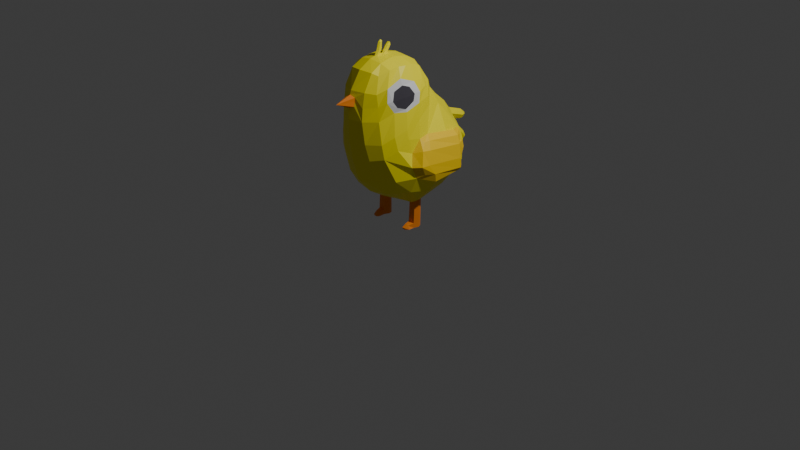 # Source: chick1.blend  (saved by Blender 4.0.36; exported with 4.5.12 LTS)
import bpy
from mathutils import Matrix  # noqa: F401  (used for matrix-valued properties, if any)

bpy.ops.wm.read_factory_settings(use_empty=True)
scene = bpy.context.scene
scene.name = 'Scene'

# ---- collections
col_collection = bpy.data.collections.new('Collection'); scene.collection.children.link(col_collection)

# ---- materials (node trees are filled in below, after node groups)
mat_chick_yellow = bpy.data.materials.new('chick_yellow')
mat_chick_yellow.alpha_threshold = 0.0
mat_chick_yellow.use_transparent_shadow = False
mat_chick_yellow.roughness = 0.5
mat_chick_yellow.line_color = (0.0, 0.0, 0.0, 1.0)
mat_chick_black = bpy.data.materials.new('chick_black')
mat_chick_black.use_transparent_shadow = False
mat_chick_white = bpy.data.materials.new('chick_white')
mat_chick_white.use_transparent_shadow = False
mat_chick_orange = bpy.data.materials.new('chick_orange')
mat_chick_orange.use_transparent_shadow = False
mat_chick_darkyellow = bpy.data.materials.new('chick_darkyellow')
mat_chick_darkyellow.use_transparent_shadow = False

# ---- material node trees
mat_chick_yellow.use_nodes = True; mat_chick_yellow.node_tree.nodes.clear()
_N = mat_chick_yellow.node_tree.nodes; _L = mat_chick_yellow.node_tree.links
n0 = _N.new('ShaderNodeOutputMaterial'); n0.name = 'Material Output'; n0.location = (300, 300)
n1 = _N.new('ShaderNodeBsdfPrincipled'); n1.name = 'Principled BSDF'; n1.location = (10, 300)
n1.inputs[0].default_value = (1.0, 0.8879, 0.0, 1.0)
n1.inputs[3].default_value = 1.45
_L.new(n1.outputs[0], n0.inputs[0])
n0.is_active_output = True
mat_chick_black.use_nodes = True; mat_chick_black.node_tree.nodes.clear()
_N = mat_chick_black.node_tree.nodes; _L = mat_chick_black.node_tree.links
n0 = _N.new('ShaderNodeBsdfPrincipled'); n0.name = 'Principled BSDF'; n0.location = (10, 300)
n0.inputs[0].default_value = (0.06126, 0.05613, 0.07036, 1.0)
n0.inputs[3].default_value = 1.45
n1 = _N.new('ShaderNodeOutputMaterial'); n1.name = 'Material Output'; n1.location = (300, 300)
_L.new(n0.outputs[0], n1.inputs[0])
n1.is_active_output = True
mat_chick_white.use_nodes = True; mat_chick_white.node_tree.nodes.clear()
_N = mat_chick_white.node_tree.nodes; _L = mat_chick_white.node_tree.links
n0 = _N.new('ShaderNodeBsdfPrincipled'); n0.name = 'Principled BSDF'; n0.location = (10, 300)
n0.inputs[3].default_value = 1.45
n1 = _N.new('ShaderNodeOutputMaterial'); n1.name = 'Material Output'; n1.location = (300, 300)
_L.new(n0.outputs[0], n1.inputs[0])
n1.is_active_output = True
mat_chick_orange.use_nodes = True; mat_chick_orange.node_tree.nodes.clear()
_N = mat_chick_orange.node_tree.nodes; _L = mat_chick_orange.node_tree.links
n0 = _N.new('ShaderNodeBsdfPrincipled'); n0.name = 'Principled BSDF'; n0.location = (10, 300)
n0.inputs[0].default_value = (0.9217, 0.2582, 0.02217, 1.0)
n0.inputs[3].default_value = 1.45
n1 = _N.new('ShaderNodeOutputMaterial'); n1.name = 'Material Output'; n1.location = (300, 300)
_L.new(n0.outputs[0], n1.inputs[0])
n1.is_active_output = True
mat_chick_darkyellow.use_nodes = True; mat_chick_darkyellow.node_tree.nodes.clear()
_N = mat_chick_darkyellow.node_tree.nodes; _L = mat_chick_darkyellow.node_tree.links
n0 = _N.new('ShaderNodeOutputMaterial'); n0.name = 'Material Output'; n0.location = (300, 300)
n1 = _N.new('ShaderNodeBsdfPrincipled'); n1.name = 'Principled BSDF'; n1.location = (10, 300)
n1.inputs[0].default_value = (1.0, 0.6583, 0.004777, 1.0)
n1.inputs[3].default_value = 1.45
_L.new(n1.outputs[0], n0.inputs[0])
n0.is_active_output = True

# ---- world
world_world = bpy.data.worlds.new('World'); scene.world = world_world
world_world.use_nodes = True; world_world.node_tree.nodes.clear()
_N = world_world.node_tree.nodes; _L = world_world.node_tree.links
n0 = _N.new('ShaderNodeOutputWorld'); n0.name = 'World Output'; n0.location = (300, 300)
n1 = _N.new('ShaderNodeBackground'); n1.name = 'Background'; n1.location = (10, 300)
n1.inputs[0].default_value = (0.05088, 0.05088, 0.05088, 1.0)
_L.new(n1.outputs[0], n0.inputs[0])
n0.is_active_output = True
world_world.color = (0.05088, 0.05088, 0.05088)
world_world.use_sun_shadow = False
world_world.sun_shadow_jitter_overblur = 0.0

# ---- cameras
cam_camera = bpy.data.cameras.new('Camera')
cam_camera.clip_end = 100.0
cam_camera.ortho_scale = 7.314

# ---- lights
light_light = bpy.data.lights.new('Light', 'POINT')
light_light.transmission_factor = 0.0
light_light.use_soft_falloff = False
light_light.energy = 1000.0
light_light.shadow_soft_size = 0.1
light_light.shadow_maximum_resolution = 0.006
light_light.use_absolute_resolution = True

# ---- meshes
me_cube = bpy.data.meshes.new('Cube')
me_cube.from_pydata([(0.3224, 0.6379, 0.3703), (0.4855, 0.59, -0.5136), (0.5676, -0.3752, 0.273), (0.4245, -0.4843, -0.5549), (0.2752, 0.6241, -0.6182), (0.0, 0.6434, -0.6521), (0.4482, 0.7563, 0.1142), (0.4848, 0.7906, -0.05294), (0.5173, 0.7443, -0.3538), (0.5353, -0.5473, 0.1417), (0.4325, -0.7084, 0.02073), (0.504, -0.5578, -0.3373), (0.5194, -0.242, 0.7898), (0.3348, 0.04273, 1.186), (0.3863, 0.3655, 0.585), (0.5721, -0.0222, 0.2689), (0.5994, -0.1947, 0.245), (0.0, -0.5942, -0.6208), (0.2966, -0.5575, -0.5841), (0.05768, 0.9679, 0.2253), (0.3682, -0.06575, -0.8304), (0.3918, 0.004877, -0.8136), (0.3636, 0.06529, -0.8271), (0.2042, 0.479, 0.6551), (0.0, 0.4696, 0.6981), (0.4917, 0.06504, 0.7825), (0.3593, -0.7397, 0.5632), (0.3457, 0.2029, 0.9543), (0.47, -0.4998, 0.7404), (0.2775, -0.7239, -0.3367), (0.255, -0.8264, -0.01711), (-1.024e-08, -0.8121, -0.3654), (0.0, -0.9081, -0.02454), (0.5077, -0.3774, 0.7026), (0.0, 0.2939, -0.8351), (0.2982, 0.07823, -0.8522), (0.0, 0.005332, -0.8155), (0.2526, 0.0543, -1.255), (0.0, -0.3219, -0.7846), (0.3162, -0.305, -0.7318), (0.6733, 0.3288, -0.3569), (0.6571, 0.354, -0.06878), (0.6042, 0.3282, 0.2005), (0.7297, -1.583e-08, -0.4187), (0.6415, -0.2909, -0.3124), (0.6456, -0.3857, -0.1244), (0.5883, -0.3283, 0.06012), (0.0, 0.9271, -0.3808), (0.0, 1.023, 0.01435), (0.03752, 0.9999, -0.07142), (0.03509, 1.017, -0.003049), (0.5535, -0.3949, 0.4108), (0.4992, -0.575, 0.3364), (0.4061, -0.7335, 0.2347), (0.3372, -0.06444, 1.237), (0.4851, -0.3789, 0.8545), (0.3414, 0.239, 0.8297), (0.4945, 0.08696, 0.6537), (0.5594, -0.1732, 0.5052), (0.1662, 0.3034, 0.873), (0.0, 0.2999, 0.8933), (0.0, -0.09387, 1.35), (0.175, 0.09889, 1.228), (0.3393, 0.1163, 1.078), (0.5116, -0.215, 0.889), (0.2178, -0.8733, 0.2266), (0.4651, 0.03676, 0.9359), (0.0, -0.9536, 0.2286), (0.0, 0.103, 1.24), (0.173, 0.1998, 1.084), (0.0, 0.2039, 1.096), (0.4264, -0.5185, 0.9647), (0.0, 0.02529, 1.289), (0.4478, -0.3874, 1.031), (0.07445, -0.9312, 0.76), (0.1825, 0.03407, 1.266), (0.0, -0.9594, 0.7344), (0.3165, -0.7399, 0.9432), (0.4135, -0.6313, 0.8213), (0.329, -0.726, 0.7635), (0.1622, -0.06597, 1.316), (0.3635, -0.2485, 1.26), (0.0, -0.386, 1.373), (0.3572, -0.1296, 1.252), (0.07463, -0.9173, 0.8321), (0.02381, -0.4145, 1.37), (0.3284, -0.3437, 1.258), (0.4403, -0.008066, 1.04), (0.4751, -0.2809, 0.9943), (0.07483, -0.9155, 0.8881), (0.0, -0.9183, 0.9783), (0.3212, -0.5032, 1.238), (0.2655, -0.656, 1.176), (0.1812, -0.1583, 1.336), (0.0, -0.1702, 1.365), (0.02376, -0.2783, 1.37), (0.0, -0.2653, 1.369), (0.1965, -0.7174, 1.215), (0.02483, -0.4557, 1.365), (0.0, -0.7571, 1.229), (0.0, -0.4832, 1.362), (0.5389, -0.1552, 0.7483), (0.5172, -0.3669, 0.6607), (0.4639, -0.1826, 1.046), (0.4217, -0.3969, 1.123), (0.4481, -0.5361, 0.6704), (0.4449, -0.5582, 0.834), (0.3888, -0.6025, 1.011), (0.5187, -0.1214, 0.8934), (0.192, -0.8828, 0.7486), (0.19, -0.8976, 0.5584), (0.0, -0.9674, 0.5718), (0.1943, -0.8484, 0.9649), (0.0, -0.9316, 0.9185), (0.0, -1.185, 0.8313), (0.02352, -0.3303, 1.374), (0.0, -0.3447, 1.377), (0.185, -0.5414, 1.311), (0.0, -0.5634, 1.341), (0.1669, -0.3609, 1.346), (0.0, -0.3695, 1.375), (0.1707, -0.2598, 1.351), (0.0, -0.2368, 1.371), (0.0, -0.3502, 1.444), (0.0, -0.4475, 1.433), (0.02485, -0.3787, 1.441), (0.02588, -0.4199, 1.436), (0.0, -0.3445, 1.551), (0.0, -0.4162, 1.543), (0.02157, -0.3655, 1.549), (0.02232, -0.3959, 1.545), (0.0, -0.3791, 1.574), (0.0, -0.3014, 1.45), (0.0, -0.2155, 1.442), (0.02553, -0.2858, 1.448), (0.0258, -0.2296, 1.443), (0.0, -0.2804, 1.477), (0.0, -0.2003, 1.466), (0.02578, -0.2648, 1.475), (0.02605, -0.2144, 1.468), (0.0, -0.2446, 1.51), (0.0, -0.2082, 1.506), (0.01824, -0.2375, 1.509), (0.01836, -0.2146, 1.506), (0.5315, -0.2976, -0.5588), (0.595, -3.163e-09, -0.5999), (0.5524, 0.3017, -0.5914), (0.311, 0.2818, -0.8051), (0.2554, 0.05854, -0.8658), (0.2363, 0.001471, -0.8621), (0.2637, -0.06527, -0.8667), (0.3195, -0.07786, -0.8562), (0.2508, 0.05233, -1.177), (0.2318, -0.005978, -1.18), (0.3041, 0.07657, -1.177), (0.2629, -0.1708, -1.254), (0.2638, -0.08151, -1.175), (0.3068, -0.08532, -1.177), (0.3889, -0.002064, -1.176), (0.3698, -0.08234, -1.177), (0.3605, 0.06248, -1.175), (0.2336, -0.004585, -1.253), (0.3043, 0.07477, -1.254), (0.3137, -0.0002055, -1.253), (0.2655, -0.08039, -1.253), (0.3158, -0.08468, -1.252), (0.3908, -0.001973, -1.255), (0.3716, -0.08178, -1.252), (0.3604, 0.05978, -1.255), (0.2783, -0.1727, -1.193), (0.305, -0.1705, -1.189), (0.3455, -0.1736, -1.195), (0.3155, -0.175, -1.252), (0.369, -0.1722, -1.252), (0.2823, -0.2179, -1.253), (0.2869, -0.2327, -1.221), (0.3039, -0.2331, -1.222), (0.3298, -0.2305, -1.222), (0.3035, -0.2203, -1.251), (0.3305, -0.2187, -1.253), (0.0, 0.7264, 0.5082), (0.0, 1.303, 0.07584), (0.2374, 0.9027, 0.124), (0.0, 1.228, -0.2733), (0.2544, 0.9532, -0.06262), (0.0, 0.9595, 0.2586), (0.1632, 0.7161, 0.4664), (0.07764, 0.9812, 0.1694), (0.07061, 1.215, 0.08927), (0.0, 1.193, 0.1785), (0.0, 1.213, 0.01209), (0.04047, 1.214, 0.03182), (0.05065, 1.202, 0.1451), (0.06246, 1.25, 0.08627), (0.0, 1.235, 0.1624), (0.0, 1.249, 0.01104), (0.0222, 1.286, 0.05429), (0.02715, 1.291, 0.107), (0.0, 1.285, 0.04603), (0.04022, 1.252, 0.0378), (0.0, 1.287, 0.1213), (0.04184, 1.244, 0.1314), (0.03627, 1.291, 0.08158), (0.0, 0.995, -0.0887), (0.226, 0.9193, -0.3635), (0.05307, 1.005, -0.03899), (0.0, 0.9985, 0.06692), (0.0475, 0.9803, 0.112), (0.0, 1.119, -0.1637), (0.0, 1.259, -0.3212), (0.05748, 1.142, -0.1185), (0.0, 1.174, -0.07204), (0.04193, 1.128, -0.1484), (0.03949, 1.163, -0.08704), (0.05289, 1.257, -0.2317), (0.0, 1.295, -0.1901), (0.04626, 1.239, -0.2594), (0.03491, 1.282, -0.2034), (0.04505, 1.292, -0.2874), (0.0, 1.328, -0.2585), (0.03582, 1.27, -0.3111), (0.03368, 1.315, -0.2685), (0.0, 1.311, -0.3146), (0.0, 1.31, -0.312), (0.6424, -0.1453, 0.1958), (0.7656, -0.04671, -0.282), (0.7153, -0.2005, -0.264), (0.7493, -0.2849, -0.1166), (0.6989, -0.2266, 0.09188), (0.7149, -0.2168, -0.09782), (0.6664, -0.1049, 0.102), (0.7572, -0.1564, -0.1179), (0.7202, -0.1044, 0.08245), (0.6558, -0.06088, 0.1974), (0.7332, 0.4746, -0.3672), (0.7232, 0.4699, -0.1841), (0.6843, 0.4669, 0.03516), (0.6177, 0.4543, 0.2154), (0.7707, 0.4632, -0.3228), (0.7694, 0.4593, -0.1749), (0.7411, 0.4558, 0.03582), (0.6954, 0.4624, 0.1546), (0.5591, 0.556, 0.2081), (0.595, 0.574, 0.1015), (0.6049, 0.5628, 0.1736), (0.6308, 0.5737, 0.1202), (0.5619, 0.6109, 0.1836), (0.5735, 0.6193, 0.1454), (0.5709, 0.6146, 0.1752), (0.5806, 0.6206, 0.1461), (0.5544, 0.5875, 0.202), (0.5781, 0.6046, 0.1244), (0.5863, 0.5979, 0.1761), (0.6038, 0.6065, 0.1414), (0.6164, 0.6037, -0.1383), (0.597, 0.5874, 0.02798), (0.6593, 0.6173, -0.111), (0.6361, 0.606, 0.009644), (0.5786, 0.6846, -0.09758), (0.5694, 0.6769, -0.01821), (0.604, 0.6803, -0.0889), (0.593, 0.6731, -0.03087), (0.5941, 0.6575, -0.1078), (0.581, 0.6465, 0.004425), (0.6239, 0.6648, -0.0939), (0.6075, 0.6578, -0.01036), (0.6711, 0.5505, -0.2963), (0.6704, 0.5488, -0.2663), (0.6768, 0.5515, -0.2906), (0.6762, 0.5501, -0.2663), (0.698, 0.5091, -0.3254), (0.6958, 0.5031, -0.2192), (0.7283, 0.515, -0.3051), (0.7265, 0.5101, -0.2194)], [], [(23, 24, 60, 59), (0, 186, 23, 14), (186, 180, 24, 23), (30, 10, 53, 65), (2, 16, 58, 51), (14, 23, 59, 56), (10, 9, 52, 53), (29, 30, 32, 31), (16, 15, 57, 58), (3, 11, 29, 18), (11, 10, 30, 29), (9, 2, 51, 52), (15, 14, 56, 57), (32, 30, 65, 67), (18, 29, 31, 17), (148, 35, 154, 152), (35, 22, 160, 154), (5, 4, 147, 34), (4, 1, 146, 147), (149, 148, 152, 153), (22, 21, 158, 160), (39, 144, 3, 18), (38, 39, 18, 17), (40, 41, 229, 43), (41, 42, 230, 229), (44, 43, 225, 226), (1, 8, 40, 146), (8, 7, 41, 40), (7, 6, 42, 41), (6, 0, 14, 42), (42, 14, 15, 230), (46, 45, 227, 228), (46, 16, 2, 9), (45, 46, 9, 10), (44, 45, 10, 11), (144, 44, 11, 3), (145, 43, 44, 144), (146, 40, 43, 145), (48, 50, 213, 211), (182, 186, 0, 6), (184, 182, 6, 7), (204, 184, 7, 8), (4, 204, 8, 1), (5, 47, 204, 4), (80, 61, 94, 93), (53, 52, 105, 26), (65, 53, 26, 110), (52, 51, 102, 105), (59, 60, 70, 69), (51, 58, 101, 102), (67, 65, 110, 111), (58, 57, 25, 101), (57, 56, 27, 25), (56, 59, 69, 27), (101, 25, 66, 108), (69, 70, 68, 62), (74, 84, 114), (27, 69, 62, 63), (28, 33, 55, 106), (110, 26, 79, 109), (25, 27, 63, 66), (26, 105, 78, 79), (33, 12, 64, 55), (106, 55, 73, 71), (109, 79, 77, 112), (62, 68, 72, 75), (55, 64, 88, 73), (84, 89, 114), (108, 66, 87, 103), (63, 62, 75, 13), (66, 63, 13, 87), (79, 78, 107, 77), (13, 75, 80, 54), (75, 72, 61, 80), (103, 87, 83, 81), (112, 77, 92, 97), (107, 104, 86, 91), (104, 103, 81, 86), (87, 13, 54, 83), (77, 107, 91, 92), (90, 112, 97, 99), (93, 94, 122, 121), (115, 95, 135, 134), (81, 121, 119, 86), (83, 93, 121, 81), (54, 80, 93, 83), (97, 117, 118, 99), (92, 91, 117, 97), (91, 86, 119, 117), (98, 85, 125, 126), (12, 33, 102, 101), (73, 88, 103, 104), (33, 28, 105, 102), (28, 106, 78, 105), (71, 73, 104, 107), (64, 12, 101, 108), (106, 71, 107, 78), (88, 64, 108, 103), (84, 74, 110, 109), (74, 76, 111, 110), (89, 84, 109, 112), (113, 89, 112, 90), (89, 113, 114), (76, 74, 114), (82, 85, 119, 120), (98, 100, 118, 117), (85, 98, 117, 119), (115, 116, 120, 119), (96, 95, 121, 122), (95, 115, 119, 121), (125, 123, 127, 129), (85, 82, 123, 125), (100, 98, 126, 124), (130, 129, 131), (124, 126, 130, 128), (126, 125, 129, 130), (129, 127, 131), (128, 130, 131), (135, 133, 137, 139), (116, 115, 134, 132), (95, 96, 133, 135), (138, 136, 140, 142), (134, 135, 139, 138), (132, 134, 138, 136), (139, 137, 141, 143), (143, 141, 140, 142), (139, 138, 142, 143), (20, 21, 145, 144), (21, 22, 146, 145), (35, 148, 34, 147), (148, 149, 36, 34), (149, 150, 38, 36), (150, 151, 39, 38), (22, 35, 147, 146), (151, 20, 144, 39), (152, 154, 162, 37), (154, 160, 168, 162), (156, 153, 161, 164), (160, 158, 166, 168), (150, 149, 153, 156), (21, 20, 159, 158), (20, 151, 157, 159), (151, 150, 156, 157), (37, 162, 163, 161), (161, 163, 165, 164), (162, 168, 166, 163), (163, 166, 167, 165), (158, 159, 167, 166), (164, 165, 172, 155), (153, 152, 37, 161), (165, 167, 173, 172), (171, 170, 176, 177), (172, 173, 179, 178), (156, 164, 155, 169), (167, 159, 171, 173), (159, 157, 170, 171), (157, 156, 169, 170), (177, 176, 178, 179), (176, 175, 174, 178), (169, 155, 174, 175), (173, 171, 177, 179), (155, 172, 178, 174), (170, 169, 175, 176), (185, 19, 192, 189), (19, 187, 188, 192), (205, 49, 212, 210), (19, 185, 180, 186), (207, 187, 182, 184), (187, 19, 186, 182), (191, 190, 195, 199), (188, 191, 199, 193), (187, 207, 191, 188), (207, 206, 190, 191), (198, 181, 202, 196), (181, 200, 197, 202), (192, 188, 193, 201), (189, 192, 201, 194), (198, 196, 199, 195), (197, 200, 194, 201), (196, 202, 193, 199), (202, 197, 201, 193), (203, 49, 204, 47), (49, 205, 184, 204), (50, 48, 206, 207), (205, 50, 207, 184), (213, 210, 214, 217), (212, 208, 183, 216), (49, 203, 208, 212), (50, 205, 210, 213), (216, 183, 209, 220), (215, 217, 221, 219), (210, 212, 216, 214), (211, 213, 217, 215), (220, 209, 222, 223), (219, 221, 223, 222), (217, 214, 218, 221), (214, 216, 220, 218), (221, 218, 222, 223), (218, 220, 223, 222), (225, 231, 227, 226), (231, 232, 228, 227), (232, 233, 224, 228), (15, 16, 224, 233), (45, 44, 226, 227), (16, 46, 228, 224), (232, 231, 239, 240), (225, 43, 234, 238), (229, 230, 236, 235), (237, 241, 244, 242), (234, 235, 271, 270), (239, 235, 254, 256), (230, 15, 237, 236), (43, 229, 235, 234), (15, 233, 241, 237), (233, 232, 240, 241), (231, 225, 238, 239), (242, 244, 252, 250), (241, 240, 245, 244), (240, 236, 243, 245), (236, 237, 242, 243), (247, 246, 248, 249), (243, 242, 250, 251), (245, 243, 251, 253), (244, 245, 253, 252), (246, 247, 251, 250), (249, 248, 252, 253), (248, 246, 250, 252), (247, 249, 253, 251), (256, 254, 262, 264), (235, 236, 255, 254), (236, 240, 257, 255), (240, 239, 256, 257), (258, 259, 261, 260), (257, 256, 264, 265), (255, 257, 265, 263), (254, 255, 263, 262), (259, 258, 262, 263), (260, 261, 265, 264), (261, 259, 263, 265), (258, 260, 264, 262), (266, 267, 269, 268), (235, 239, 273, 271), (239, 238, 272, 273), (238, 234, 270, 272), (267, 266, 270, 271), (268, 269, 273, 272), (266, 268, 272, 270), (269, 267, 271, 273)])
me_cube.polygons.foreach_set('material_index', [0, 0, 0, 0, 0, 0, 0, 0, 0, 0, 0, 0, 0, 0, 0, 3, 3, 0, 0, 3, 3, 0, 0, 4, 4, 4, 0, 0, 0, 0, 0, 4, 0, 0, 0, 0, 0, 0, 0, 0, 0, 0, 0, 0, 0, 0, 0, 0, 0, 0, 0, 0, 0, 0, 0, 0, 3, 0, 1, 0, 0, 0, 1, 1, 0, 0, 1, 3, 0, 0, 0, 0, 0, 0, 0, 0, 0, 0, 0, 0, 0, 0, 0, 0, 0, 0, 0, 0, 0, 0, 2, 2, 2, 2, 2, 2, 2, 2, 0, 0, 0, 0, 3, 3, 0, 0, 0, 0, 0, 0, 0, 0, 0, 0, 0, 0, 0, 0, 0, 0, 0, 0, 0, 0, 0, 0, 0, 0, 0, 0, 0, 0, 0, 0, 0, 3, 3, 3, 3, 3, 3, 3, 3, 3, 3, 3, 3, 3, 3, 3, 3, 3, 3, 3, 3, 3, 3, 3, 3, 3, 3, 3, 3, 0, 0, 0, 0, 0, 0, 0, 0, 0, 0, 0, 0, 0, 0, 0, 0, 0, 0, 0, 0, 0, 0, 0, 0, 0, 0, 0, 0, 0, 0, 0, 0, 0, 0, 0, 0, 4, 4, 4, 4, 4, 4, 4, 4, 4, 4, 4, 4, 4, 4, 4, 4, 4, 4, 4, 4, 4, 4, 4, 4, 4, 4, 4, 4, 4, 4, 4, 4, 4, 4, 4, 4, 4, 4, 4, 4, 4, 4, 4, 4, 4, 4, 4, 4, 4])
_uv = me_cube.uv_layers.new(name='UVMap')
_uv.uv.foreach_set('vector', [0.6875, 0.5625, 0.75, 0.5625, 0.75, 0.5625, 0.6875, 0.5625, 0.625, 0.5, 0.6875, 0.5, 0.6875, 0.5625, 0.625, 0.5625, 0.6875, 0.5, 0.75, 0.5, 0.75, 0.5625, 0.6875, 0.5625, 0.5, 0.8125, 0.5, 0.75, 0.5, 0.75, 0.5, 0.8125, 0.625, 0.75, 0.625, 0.6875, 0.625, 0.6875, 0.625, 0.75, 0.625, 0.5625, 0.6875, 0.5625, 0.6875, 0.5625, 0.625, 0.5625, 0.5, 0.75, 0.5625, 0.75, 0.5625, 0.75, 0.5, 0.75, 0.4375, 0.8125, 0.5, 0.8125, 0.5, 0.875, 0.4375, 0.875, 0.625, 0.6875, 0.625, 0.625, 0.625, 0.625, 0.625, 0.6875, 0.375, 0.75, 0.4375, 0.75, 0.4375, 0.8125, 0.375, 0.8125, 0.4375, 0.75, 0.5, 0.75, 0.5, 0.8125, 0.4375, 0.8125, 0.5625, 0.75, 0.625, 0.75, 0.625, 0.75, 0.5625, 0.75, 0.625, 0.625, 0.625, 0.5625, 0.625, 0.5625, 0.625, 0.625, 0.5, 0.875, 0.5, 0.8125, 0.5, 0.8125, 0.5, 0.875, 0.375, 0.8125, 0.4375, 0.8125, 0.4375, 0.875, 0.375, 0.875, 0.2639, 0.5761, 0.3118, 0.5766, 0.3118, 0.5766, 0.2639, 0.5761, 0.3118, 0.5766, 0.3603, 0.5773, 0.3603, 0.5773, 0.3118, 0.5766, 0.25, 0.5, 0.3125, 0.5, 0.3125, 0.5625, 0.25, 0.5625, 0.3125, 0.5, 0.375, 0.5, 0.375, 0.5625, 0.3125, 0.5625, 0.2634, 0.625, 0.2639, 0.5761, 0.2639, 0.5761, 0.2634, 0.625, 0.3603, 0.5773, 0.3611, 0.625, 0.3611, 0.625, 0.3603, 0.5773, 0.3125, 0.6875, 0.375, 0.6875, 0.375, 0.75, 0.3125, 0.75, 0.25, 0.6875, 0.3125, 0.6875, 0.3125, 0.75, 0.25, 0.75, 0.4375, 0.5625, 0.5, 0.5625, 0.5, 0.625, 0.4375, 0.625, 0.5, 0.5625, 0.5625, 0.5625, 0.5625, 0.625, 0.5, 0.625, 0.4375, 0.6875, 0.4375, 0.625, 0.4495, 0.625, 0.4479, 0.6531, 0.375, 0.5, 0.4375, 0.5, 0.4375, 0.5625, 0.375, 0.5625, 0.4375, 0.5, 0.5, 0.5, 0.5, 0.5625, 0.4375, 0.5625, 0.5, 0.5, 0.5625, 0.5, 0.5625, 0.5625, 0.5, 0.5625, 0.5625, 0.5, 0.625, 0.5, 0.625, 0.5625, 0.5625, 0.5625, 0.5625, 0.5625, 0.625, 0.5625, 0.625, 0.625, 0.5625, 0.625, 0.5625, 0.6875, 0.5, 0.6875, 0.5, 0.6531, 0.5625, 0.6531, 0.5625, 0.6875, 0.625, 0.6875, 0.625, 0.75, 0.5625, 0.75, 0.5, 0.6875, 0.5625, 0.6875, 0.5625, 0.75, 0.5, 0.75, 0.4375, 0.6875, 0.5, 0.6875, 0.5, 0.75, 0.4375, 0.75, 0.375, 0.6875, 0.4375, 0.6875, 0.4375, 0.75, 0.375, 0.75, 0.375, 0.625, 0.4375, 0.625, 0.4375, 0.6875, 0.375, 0.6875, 0.375, 0.5625, 0.4375, 0.5625, 0.4375, 0.625, 0.375, 0.625, 0.5154, 0.375, 0.5162, 0.411, 0.5162, 0.411, 0.5154, 0.375, 0.5625, 0.4375, 0.625, 0.4375, 0.625, 0.5, 0.5625, 0.5, 0.5, 0.4375, 0.5625, 0.4375, 0.5625, 0.5, 0.5, 0.5, 0.4375, 0.4261, 0.5, 0.4375, 0.5, 0.5, 0.4375, 0.5, 0.375, 0.4375, 0.4375, 0.4261, 0.4375, 0.5, 0.375, 0.5, 0.375, 0.375, 0.4375, 0.375, 0.4375, 0.4261, 0.375, 0.4375, 0.6875, 0.5625, 0.75, 0.5625, 0.75, 0.625, 0.6875, 0.625, 0.5, 0.75, 0.5625, 0.75, 0.5625, 0.75, 0.5, 0.75, 0.5, 0.8125, 0.5, 0.75, 0.5, 0.75, 0.5, 0.8125, 0.5625, 0.75, 0.625, 0.75, 0.625, 0.75, 0.5625, 0.75, 0.6875, 0.5625, 0.75, 0.5625, 0.75, 0.5625, 0.6875, 0.5625, 0.625, 0.75, 0.625, 0.6875, 0.625, 0.6875, 0.625, 0.75, 0.5, 0.875, 0.5, 0.8125, 0.5, 0.8125, 0.5, 0.875, 0.625, 0.6875, 0.625, 0.625, 0.625, 0.625, 0.625, 0.6875, 0.625, 0.625, 0.625, 0.5625, 0.625, 0.5625, 0.625, 0.625, 0.625, 0.5625, 0.6875, 0.5625, 0.6875, 0.5625, 0.625, 0.5625, 0.625, 0.6875, 0.625, 0.625, 0.625, 0.625, 0.625, 0.6875, 0.6875, 0.5625, 0.75, 0.5625, 0.75, 0.5625, 0.6875, 0.5625, 0.5, 0.8206, 0.5, 0.8205, 0.5, 0.875, 0.625, 0.5625, 0.6875, 0.5625, 0.6875, 0.5625, 0.625, 0.5625, 0.583, 0.75, 0.6148, 0.75, 0.625, 0.75, 0.5782, 0.75, 0.5, 0.8125, 0.5, 0.75, 0.5, 0.75, 0.5, 0.8125, 0.625, 0.625, 0.625, 0.5625, 0.625, 0.5625, 0.625, 0.625, 0.5, 0.75, 0.5625, 0.75, 0.5625, 0.75, 0.5, 0.75, 0.6148, 0.75, 0.625, 0.7073, 0.625, 0.7111, 0.625, 0.75, 0.5782, 0.75, 0.625, 0.75, 0.6224, 0.75, 0.5798, 0.75, 0.5, 0.8125, 0.5, 0.75, 0.5, 0.75, 0.5, 0.8125, 0.6875, 0.5625, 0.75, 0.5625, 0.75, 0.5625, 0.6875, 0.5625, 0.625, 0.75, 0.625, 0.7111, 0.625, 0.7123, 0.6224, 0.75, 0.5, 0.8205, 0.5, 0.8205, 0.5, 0.8205, 0.625, 0.6875, 0.625, 0.625, 0.625, 0.625, 0.625, 0.6875, 0.625, 0.5625, 0.6875, 0.5625, 0.6875, 0.5625, 0.625, 0.5625, 0.625, 0.625, 0.625, 0.5625, 0.625, 0.5625, 0.625, 0.625, 0.5, 0.75, 0.5625, 0.75, 0.5625, 0.75, 0.5, 0.75, 0.625, 0.5625, 0.6875, 0.5625, 0.6875, 0.5625, 0.625, 0.5625, 0.6875, 0.5625, 0.75, 0.5625, 0.75, 0.5625, 0.6875, 0.5625, 0.625, 0.6875, 0.625, 0.625, 0.625, 0.625, 0.625, 0.6875, 0.5, 0.8125, 0.5, 0.75, 0.5, 0.75, 0.5, 0.8125, 0.5625, 0.75, 0.625, 0.75, 0.625, 0.75, 0.5625, 0.75, 0.625, 0.75, 0.625, 0.6875, 0.625, 0.6875, 0.625, 0.75, 0.625, 0.625, 0.625, 0.5625, 0.625, 0.5625, 0.625, 0.625, 0.5, 0.75, 0.5625, 0.75, 0.5625, 0.75, 0.5, 0.75, 0.5, 0.875, 0.5, 0.8125, 0.5, 0.8125, 0.5, 0.875, 0.6875, 0.625, 0.75, 0.625, 0.75, 0.6875, 0.6875, 0.6875, 0.6938, 0.7392, 0.6935, 0.6983, 0.6935, 0.6983, 0.6938, 0.7392, 0.625, 0.6875, 0.6875, 0.6875, 0.6875, 0.75, 0.625, 0.75, 0.625, 0.625, 0.6875, 0.625, 0.6875, 0.6875, 0.625, 0.6875, 0.625, 0.5625, 0.6875, 0.5625, 0.6875, 0.625, 0.625, 0.625, 0.5, 0.8125, 0.5625, 0.8125, 0.5625, 0.875, 0.5, 0.875, 0.5, 0.75, 0.5625, 0.75, 0.5625, 0.8125, 0.5, 0.8125, 0.5625, 0.75, 0.625, 0.75, 0.625, 0.8125, 0.5625, 0.8125, 0.5779, 0.8275, 0.6096, 0.8282, 0.6096, 0.8282, 0.5779, 0.8275, 0.625, 0.7073, 0.6148, 0.75, 0.625, 0.75, 0.625, 0.6875, 0.6224, 0.75, 0.625, 0.7123, 0.625, 0.6875, 0.625, 0.75, 0.6148, 0.75, 0.583, 0.75, 0.5625, 0.75, 0.625, 0.75, 0.583, 0.75, 0.5782, 0.75, 0.5625, 0.75, 0.5625, 0.75, 0.5798, 0.75, 0.6224, 0.75, 0.625, 0.75, 0.5625, 0.75, 0.625, 0.7111, 0.625, 0.7073, 0.625, 0.6875, 0.625, 0.6875, 0.5782, 0.75, 0.5798, 0.75, 0.5625, 0.75, 0.5625, 0.75, 0.625, 0.7123, 0.625, 0.7111, 0.625, 0.6875, 0.625, 0.6875, 0.5, 0.8205, 0.5, 0.8206, 0.5, 0.8125, 0.5, 0.8125, 0.5, 0.8206, 0.5, 0.875, 0.5, 0.875, 0.5, 0.8125, 0.5, 0.8205, 0.5, 0.8205, 0.5, 0.8125, 0.5, 0.8125, 0.5, 0.875, 0.5, 0.8205, 0.5, 0.8125, 0.5, 0.875, 0.5, 0.8205, 0.5, 0.875, 0.5, 0.875, 0.5, 0.875, 0.5, 0.8206, 0.5, 0.875, 0.6104, 0.875, 0.6096, 0.8282, 0.625, 0.8125, 0.625, 0.875, 0.5779, 0.8275, 0.5772, 0.875, 0.5625, 0.875, 0.5625, 0.8125, 0.6096, 0.8282, 0.5779, 0.8275, 0.5625, 0.8125, 0.625, 0.8125, 0.6938, 0.7392, 0.75, 0.7396, 0.75, 0.75, 0.6875, 0.75, 0.75, 0.6979, 0.6935, 0.6983, 0.6875, 0.6875, 0.75, 0.6875, 0.6935, 0.6983, 0.6938, 0.7392, 0.6875, 0.75, 0.6875, 0.6875, 0.6096, 0.8282, 0.6104, 0.875, 0.6104, 0.875, 0.6096, 0.8282, 0.6096, 0.8282, 0.6104, 0.875, 0.6104, 0.875, 0.6096, 0.8282, 0.5772, 0.875, 0.5779, 0.8275, 0.5779, 0.8275, 0.5772, 0.875, 0.5779, 0.8275, 0.6096, 0.8282, 0.5772, 0.8749, 0.5772, 0.875, 0.5779, 0.8275, 0.5779, 0.8275, 0.5772, 0.875, 0.5779, 0.8275, 0.6096, 0.8282, 0.6096, 0.8282, 0.5779, 0.8275, 0.6096, 0.8282, 0.6104, 0.875, 0.5963, 0.8531, 0.5772, 0.875, 0.5779, 0.8275, 0.5772, 0.875, 0.6935, 0.6983, 0.75, 0.6979, 0.75, 0.6979, 0.6935, 0.6983, 0.75, 0.7396, 0.6938, 0.7392, 0.6938, 0.7392, 0.75, 0.7396, 0.6935, 0.6983, 0.75, 0.6979, 0.75, 0.6979, 0.6935, 0.6983, 0.0, 0.0, 0.0, 0.0, 0.0, 0.0, 0.0, 0.0, 0.6938, 0.7392, 0.6935, 0.6983, 0.6935, 0.6983, 0.6938, 0.7392, 0.75, 0.7396, 0.6938, 0.7392, 0.6938, 0.7392, 0.75, 0.7396, 0.6935, 0.6983, 0.75, 0.6979, 0.75, 0.6979, 0.6935, 0.6983, 0.6935, 0.6983, 0.75, 0.6979, 0.75, 0.7396, 0.6938, 0.7392, 0.0, 0.0, 0.0, 0.0, 0.0, 0.0, 0.0, 0.0, 0.3603, 0.6727, 0.3611, 0.625, 0.375, 0.625, 0.375, 0.6875, 0.3611, 0.625, 0.3603, 0.5773, 0.375, 0.5625, 0.375, 0.625, 0.3118, 0.5766, 0.2639, 0.5761, 0.25, 0.5625, 0.3125, 0.5625, 0.2639, 0.5761, 0.2634, 0.625, 0.25, 0.625, 0.25, 0.5625, 0.2634, 0.625, 0.2639, 0.6739, 0.25, 0.6875, 0.25, 0.625, 0.2639, 0.6739, 0.3118, 0.6734, 0.3125, 0.6875, 0.25, 0.6875, 0.3603, 0.5773, 0.3118, 0.5766, 0.3125, 0.5625, 0.375, 0.5625, 0.3118, 0.6734, 0.3603, 0.6727, 0.375, 0.6875, 0.3125, 0.6875, 0.2639, 0.5761, 0.3118, 0.5766, 0.3118, 0.5766, 0.2639, 0.5761, 0.3118, 0.5766, 0.3603, 0.5773, 0.3603, 0.5773, 0.3118, 0.5766, 0.2639, 0.6739, 0.2634, 0.625, 0.2634, 0.625, 0.2639, 0.6739, 0.3603, 0.5773, 0.3611, 0.625, 0.3611, 0.625, 0.3603, 0.5773, 0.2639, 0.6739, 0.2634, 0.625, 0.2634, 0.625, 0.2639, 0.6739, 0.3611, 0.625, 0.3603, 0.6727, 0.3603, 0.6727, 0.3611, 0.625, 0.3603, 0.6727, 0.3118, 0.6734, 0.3118, 0.6734, 0.3603, 0.6727, 0.3118, 0.6734, 0.2639, 0.6739, 0.2639, 0.6739, 0.3118, 0.6734, 0.2639, 0.5761, 0.3118, 0.5766, 0.3125, 0.625, 0.2634, 0.625, 0.2634, 0.625, 0.3125, 0.625, 0.3118, 0.6734, 0.2639, 0.6739, 0.3118, 0.5766, 0.3603, 0.5773, 0.3611, 0.625, 0.3125, 0.625, 0.3125, 0.625, 0.3611, 0.625, 0.3603, 0.6727, 0.3118, 0.6734, 0.3611, 0.625, 0.3603, 0.6727, 0.3603, 0.6727, 0.3611, 0.625, 0.2639, 0.6739, 0.3118, 0.6734, 0.3118, 0.6734, 0.2639, 0.6739, 0.2634, 0.625, 0.2639, 0.5761, 0.2639, 0.5761, 0.2634, 0.625, 0.3118, 0.6734, 0.3603, 0.6727, 0.3603, 0.6727, 0.3118, 0.6734, 0.3603, 0.6727, 0.3118, 0.6734, 0.3118, 0.6734, 0.3603, 0.6727, 0.3118, 0.6734, 0.3603, 0.6727, 0.3603, 0.6727, 0.3118, 0.6734, 0.2639, 0.6739, 0.2639, 0.6739, 0.2639, 0.6739, 0.2639, 0.6739, 0.3603, 0.6727, 0.3603, 0.6727, 0.3603, 0.6727, 0.3603, 0.6727, 0.3603, 0.6727, 0.3118, 0.6734, 0.3118, 0.6734, 0.3603, 0.6727, 0.3118, 0.6734, 0.2639, 0.6739, 0.2639, 0.6739, 0.3118, 0.6734, 0.3603, 0.6727, 0.3118, 0.6734, 0.3118, 0.6734, 0.3603, 0.6727, 0.3118, 0.6734, 0.2639, 0.6739, 0.2639, 0.6739, 0.3118, 0.6734, 0.2639, 0.6739, 0.2639, 0.6739, 0.2639, 0.6739, 0.2639, 0.6739, 0.3603, 0.6727, 0.3603, 0.6727, 0.3603, 0.6727, 0.3603, 0.6727, 0.2639, 0.6739, 0.3118, 0.6734, 0.3118, 0.6734, 0.2639, 0.6739, 0.3118, 0.6734, 0.2639, 0.6739, 0.2639, 0.6739, 0.3118, 0.6734, 0.6076, 0.375, 0.6065, 0.4183, 0.6065, 0.4183, 0.6076, 0.375, 0.6065, 0.4183, 0.563, 0.4174, 0.563, 0.4174, 0.6065, 0.4183, 0.4994, 0.4343, 0.4397, 0.4352, 0.4397, 0.4352, 0.4994, 0.4343, 0.6065, 0.4183, 0.6076, 0.375, 0.625, 0.375, 0.625, 0.4375, 0.5173, 0.4184, 0.563, 0.4174, 0.5625, 0.4375, 0.5, 0.4375, 0.563, 0.4174, 0.6065, 0.4183, 0.625, 0.4375, 0.5625, 0.4375, 0.5173, 0.4184, 0.5167, 0.375, 0.5167, 0.375, 0.5173, 0.4184, 0.563, 0.4174, 0.5173, 0.4184, 0.5173, 0.4184, 0.563, 0.4174, 0.563, 0.4174, 0.5173, 0.4184, 0.5173, 0.4184, 0.563, 0.4174, 0.5173, 0.4184, 0.5167, 0.375, 0.5167, 0.375, 0.5173, 0.4184, 0.5295, 0.375, 0.5625, 0.375, 0.5641, 0.4058, 0.5326, 0.4005, 0.5625, 0.375, 0.5966, 0.375, 0.5924, 0.4031, 0.5641, 0.4058, 0.6065, 0.4183, 0.563, 0.4174, 0.563, 0.4174, 0.6065, 0.4183, 0.6076, 0.375, 0.6065, 0.4183, 0.6065, 0.4183, 0.6076, 0.375, 0.5295, 0.375, 0.5326, 0.4005, 0.5173, 0.4184, 0.5167, 0.375, 0.5924, 0.4031, 0.5966, 0.375, 0.6076, 0.375, 0.6065, 0.4183, 0.5326, 0.4005, 0.5641, 0.4058, 0.563, 0.4174, 0.5173, 0.4184, 0.5641, 0.4058, 0.5924, 0.4031, 0.6065, 0.4183, 0.563, 0.4174, 0.4396, 0.375, 0.4397, 0.4352, 0.4375, 0.4261, 0.4375, 0.375, 0.4397, 0.4352, 0.4994, 0.4343, 0.5, 0.4375, 0.4375, 0.4261, 0.5162, 0.411, 0.5154, 0.375, 0.5167, 0.375, 0.5173, 0.4184, 0.4994, 0.4343, 0.5162, 0.411, 0.5173, 0.4184, 0.5, 0.4375, 0.5162, 0.411, 0.4994, 0.4343, 0.4994, 0.4343, 0.5162, 0.411, 0.4397, 0.4352, 0.4396, 0.375, 0.4396, 0.375, 0.4397, 0.4352, 0.4397, 0.4352, 0.4396, 0.375, 0.4396, 0.375, 0.4397, 0.4352, 0.5162, 0.411, 0.4994, 0.4343, 0.4994, 0.4343, 0.5162, 0.411, 0.4397, 0.4352, 0.4396, 0.375, 0.4396, 0.375, 0.4397, 0.4352, 0.5154, 0.375, 0.5162, 0.411, 0.5162, 0.411, 0.5154, 0.375, 0.4994, 0.4343, 0.4397, 0.4352, 0.4397, 0.4352, 0.4994, 0.4343, 0.5154, 0.375, 0.5162, 0.411, 0.5162, 0.411, 0.5154, 0.375, 0.4397, 0.4352, 0.4396, 0.375, 0.5, 0.375, 0.5015, 0.3751, 0.5154, 0.375, 0.5162, 0.411, 0.5003, 0.3751, 0.5, 0.375, 0.5162, 0.411, 0.4994, 0.4343, 0.4994, 0.4343, 0.5162, 0.411, 0.4994, 0.4343, 0.4397, 0.4352, 0.4397, 0.4352, 0.4994, 0.4343, 0.5162, 0.411, 0.4994, 0.4343, 0.5023, 0.3742, 0.5003, 0.3751, 0.4994, 0.4343, 0.4397, 0.4352, 0.5015, 0.3751, 0.5023, 0.3742, 0.4495, 0.625, 0.5, 0.625, 0.5, 0.6531, 0.4479, 0.6531, 0.5, 0.625, 0.5625, 0.625, 0.5625, 0.6531, 0.5, 0.6531, 0.5625, 0.625, 0.6094, 0.625, 0.6115, 0.6531, 0.5625, 0.6531, 0.625, 0.625, 0.625, 0.6875, 0.6115, 0.6531, 0.6094, 0.625, 0.5, 0.6875, 0.4375, 0.6875, 0.4479, 0.6531, 0.5, 0.6531, 0.625, 0.6875, 0.5625, 0.6875, 0.5625, 0.6531, 0.6115, 0.6531, 0.5625, 0.625, 0.5, 0.625, 0.5, 0.625, 0.5625, 0.625, 0.4495, 0.625, 0.4375, 0.625, 0.4375, 0.625, 0.4495, 0.625, 0.5, 0.625, 0.5625, 0.625, 0.5625, 0.625, 0.5, 0.625, 0.625, 0.625, 0.6094, 0.625, 0.6094, 0.625, 0.625, 0.625, 0.4375, 0.625, 0.5, 0.625, 0.5, 0.625, 0.4375, 0.625, 0.5, 0.625, 0.5, 0.625, 0.5, 0.625, 0.5, 0.625, 0.5625, 0.625, 0.625, 0.625, 0.625, 0.625, 0.5625, 0.625, 0.4375, 0.625, 0.5, 0.625, 0.5, 0.625, 0.4375, 0.625, 0.625, 0.625, 0.6094, 0.625, 0.6094, 0.625, 0.625, 0.625, 0.6094, 0.625, 0.5625, 0.625, 0.5625, 0.625, 0.6094, 0.625, 0.5, 0.625, 0.4495, 0.625, 0.4495, 0.625, 0.5, 0.625, 0.625, 0.625, 0.6094, 0.625, 0.6094, 0.625, 0.625, 0.625, 0.6094, 0.625, 0.5625, 0.625, 0.5625, 0.625, 0.6094, 0.625, 0.5625, 0.625, 0.5625, 0.625, 0.5625, 0.625, 0.5625, 0.625, 0.5625, 0.625, 0.625, 0.625, 0.625, 0.625, 0.5625, 0.625, 0.5682, 0.625, 0.6193, 0.625, 0.6066, 0.625, 0.5682, 0.625, 0.5625, 0.625, 0.625, 0.625, 0.625, 0.625, 0.5625, 0.625, 0.5625, 0.625, 0.5625, 0.625, 0.5625, 0.625, 0.5625, 0.625, 0.6094, 0.625, 0.5625, 0.625, 0.5625, 0.625, 0.6094, 0.625, 0.6193, 0.625, 0.5682, 0.625, 0.5625, 0.625, 0.625, 0.625, 0.5682, 0.625, 0.6066, 0.625, 0.6094, 0.625, 0.5625, 0.625, 0.6066, 0.625, 0.6193, 0.625, 0.625, 0.625, 0.6094, 0.625, 0.5682, 0.625, 0.5682, 0.625, 0.5625, 0.625, 0.5625, 0.625, 0.5, 0.625, 0.5, 0.625, 0.5, 0.625, 0.5, 0.625, 0.5, 0.625, 0.5625, 0.625, 0.5625, 0.625, 0.5, 0.625, 0.5625, 0.625, 0.5625, 0.625, 0.5625, 0.625, 0.5625, 0.625, 0.5625, 0.625, 0.5, 0.625, 0.5, 0.625, 0.5625, 0.625, 0.5, 0.625, 0.5625, 0.625, 0.5625, 0.625, 0.5, 0.625, 0.5625, 0.625, 0.5, 0.625, 0.5, 0.625, 0.5625, 0.625, 0.5625, 0.625, 0.5625, 0.625, 0.5625, 0.625, 0.5625, 0.625, 0.5, 0.625, 0.5625, 0.625, 0.5625, 0.625, 0.5, 0.625, 0.5625, 0.625, 0.5, 0.625, 0.5, 0.625, 0.5625, 0.625, 0.5, 0.625, 0.5625, 0.625, 0.5625, 0.625, 0.5, 0.625, 0.5625, 0.625, 0.5625, 0.625, 0.5625, 0.625, 0.5625, 0.625, 0.5, 0.625, 0.5, 0.625, 0.5, 0.625, 0.5, 0.625, 0.4413, 0.625, 0.4962, 0.625, 0.4962, 0.625, 0.4519, 0.625, 0.5, 0.625, 0.5, 0.625, 0.5, 0.625, 0.5, 0.625, 0.5, 0.625, 0.4495, 0.625, 0.4495, 0.625, 0.5, 0.625, 0.4495, 0.625, 0.4375, 0.625, 0.4375, 0.625, 0.4495, 0.625, 0.4962, 0.625, 0.4413, 0.625, 0.4375, 0.625, 0.5, 0.625, 0.4519, 0.625, 0.4962, 0.625, 0.5, 0.625, 0.4495, 0.625, 0.4413, 0.625, 0.4519, 0.625, 0.4495, 0.625, 0.4375, 0.625, 0.4962, 0.625, 0.4962, 0.625, 0.5, 0.625, 0.5, 0.625])
me_cube.materials.append(mat_chick_yellow)
me_cube.materials.append(mat_chick_black)
me_cube.materials.append(mat_chick_white)
me_cube.materials.append(mat_chick_orange)
me_cube.materials.append(mat_chick_darkyellow)
me_cube.use_mirror_vertex_groups = False
me_cube.update()

# ---- objects
ob_cube = bpy.data.objects.new('Cube', me_cube)
ob_light = bpy.data.objects.new('Light', light_light)
ob_camera = bpy.data.objects.new('Camera', cam_camera)
ob_empty = bpy.data.objects.new('Empty', None)

# ---- transforms, parenting, visibility, modifiers, constraints
ob_cube.location = (-2.403e-17, 0.01709, 0.8544)
ob_cube.scale = (0.681, 0.681, 0.681)
ob_cube.lock_rotations_4d = False
ob_cube.empty_display_type = 'ARROWS'
ob_cube.lineart.crease_threshold = 0.0
_m = ob_cube.modifiers.new('Mirror', 'MIRROR')
_m.use_clip = True
ob_light.location = (4.076, 1.005, 5.904)
ob_light.rotation_euler = (0.6503, 0.05522, 1.866)
ob_light.lock_rotations_4d = False
ob_light.empty_display_type = 'ARROWS'
ob_light.color = (0.0, 0.0, 0.0, 0.0)
ob_light.lineart.crease_threshold = 0.0
ob_camera.location = (7.359, -6.926, 4.958)
ob_camera.rotation_euler = (1.109, 0.0, 0.8149)
ob_camera.lock_rotations_4d = False
ob_camera.empty_display_type = 'ARROWS'
ob_camera.color = (0.0, 0.0, 0.0, 0.0)
ob_camera.display_type = 'WIRE'
ob_camera.lineart.crease_threshold = 0.0
ob_empty.location = (-0.1538, 0.0, 0.8531)
ob_empty.rotation_euler = (1.571, 0.0, 1.571)
ob_empty.empty_display_type = 'IMAGE'
ob_empty.empty_display_size = 5.0
ob_empty.use_empty_image_alpha = True
ob_empty.color = (1.0, 1.0, 1.0, 0.19)

# ---- collection membership
col_collection.objects.link(ob_cube)
col_collection.objects.link(ob_light)
col_collection.objects.link(ob_camera)
col_collection.objects.link(ob_empty)

# ---- scene / render settings (as saved in the file)
scene.camera = ob_camera
scene.frame_start = 1; scene.frame_end = 250; scene.frame_set(1)
scene.render.engine = 'BLENDER_EEVEE_NEXT'
scene.cycles.sampling_pattern = 'TABULATED_SOBOL'
bpy.context.view_layer.update()
